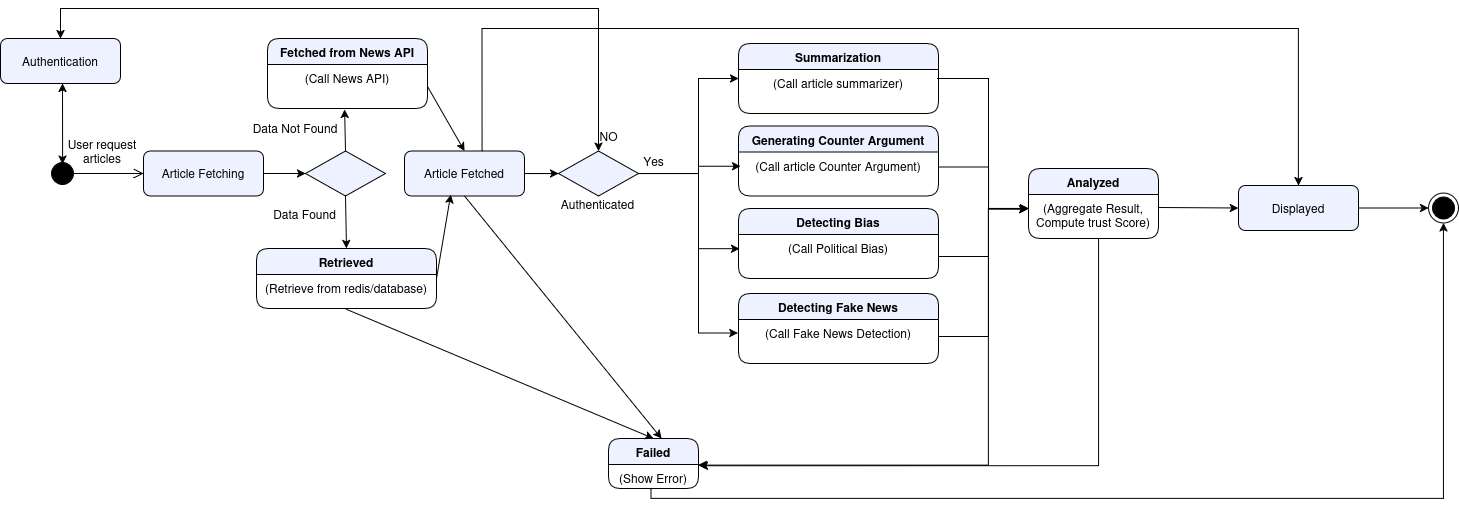

The diagram above was exported from draw.io. Its source (the exported page's mxGraphModel, read from the mxfile embedded in the PNG):
<mxGraphModel dx="758" dy="1491" grid="1" gridSize="10" guides="1" tooltips="1" connect="1" arrows="1" fold="1" page="1" pageScale="1" pageWidth="850" pageHeight="1100" math="0" shadow="0">
  <root>
    <mxCell id="0" />
    <mxCell id="1" parent="0" />
    <mxCell id="rSgJ2kyOYk4RPjDLXkUd-3" parent="1" style="ellipse;html=1;shape=startState;fillColor=#000000;strokeColor=#000000;" value="" vertex="1">
      <mxGeometry height="30" width="30" x="109" y="130" as="geometry" />
    </mxCell>
    <mxCell id="rSgJ2kyOYk4RPjDLXkUd-4" edge="1" parent="1" style="edgeStyle=orthogonalEdgeStyle;html=1;verticalAlign=bottom;endArrow=open;endSize=8;strokeColor=#000000;rounded=0;" value="">
      <mxGeometry relative="1" as="geometry">
        <mxPoint x="135" y="145" as="sourcePoint" />
        <mxPoint x="205" y="145" as="targetPoint" />
      </mxGeometry>
    </mxCell>
    <mxCell id="rSgJ2kyOYk4RPjDLXkUd-7" parent="1" style="rounded=1;whiteSpace=wrap;html=1;fillColor=light-dark(#EEF1FF,#DFDFDF);" value="Article Fetching" vertex="1">
      <mxGeometry height="45" width="120" x="205" y="122.5" as="geometry" />
    </mxCell>
    <mxCell id="rSgJ2kyOYk4RPjDLXkUd-9" parent="1" style="rhombus;whiteSpace=wrap;html=1;fillColor=light-dark(#EEF1FF,#DFDFDF);" value="" vertex="1">
      <mxGeometry height="45" width="80" x="367" y="122.5" as="geometry" />
    </mxCell>
    <mxCell id="rSgJ2kyOYk4RPjDLXkUd-18" parent="1" style="swimlane;fontStyle=1;align=center;verticalAlign=top;childLayout=stackLayout;horizontal=1;startSize=26;horizontalStack=0;resizeParent=1;resizeParentMax=0;resizeLast=0;collapsible=1;marginBottom=0;whiteSpace=wrap;html=1;rounded=1;fillColor=light-dark(#EEF1FF,#DFDFDF);" value="Fetched from News API" vertex="1">
      <mxGeometry height="70" width="160" x="329" y="10" as="geometry">
        <mxRectangle height="30" width="170" x="442" y="10" as="alternateBounds" />
      </mxGeometry>
    </mxCell>
    <mxCell id="rSgJ2kyOYk4RPjDLXkUd-19" parent="rSgJ2kyOYk4RPjDLXkUd-18" style="text;strokeColor=none;fillColor=none;align=center;verticalAlign=top;spacingLeft=4;spacingRight=4;overflow=hidden;rotatable=0;points=[[0,0.5],[1,0.5]];portConstraint=eastwest;whiteSpace=wrap;html=1;imageAspect=1;" value="&lt;div align=&quot;center&quot;&gt;(Call News API)&lt;/div&gt;" vertex="1">
      <mxGeometry height="44" width="160" y="26" as="geometry" />
    </mxCell>
    <mxCell id="rSgJ2kyOYk4RPjDLXkUd-20" edge="1" parent="1" source="rSgJ2kyOYk4RPjDLXkUd-9" style="endArrow=classic;html=1;rounded=0;exitX=0.5;exitY=0;exitDx=0;exitDy=0;entryX=0.482;entryY=1.019;entryDx=0;entryDy=0;entryPerimeter=0;" target="rSgJ2kyOYk4RPjDLXkUd-19" value="">
      <mxGeometry height="50" relative="1" width="50" as="geometry">
        <mxPoint x="270" y="140" as="sourcePoint" />
        <mxPoint x="315" y="140" as="targetPoint" />
      </mxGeometry>
    </mxCell>
    <mxCell id="rSgJ2kyOYk4RPjDLXkUd-21" edge="1" parent="1" source="rSgJ2kyOYk4RPjDLXkUd-7" style="endArrow=classic;html=1;rounded=0;exitX=1;exitY=0.5;exitDx=0;exitDy=0;entryX=0;entryY=0.5;entryDx=0;entryDy=0;" target="rSgJ2kyOYk4RPjDLXkUd-9" value="">
      <mxGeometry height="50" relative="1" width="50" as="geometry">
        <mxPoint x="513" y="142" as="sourcePoint" />
        <mxPoint x="510" y="100" as="targetPoint" />
      </mxGeometry>
    </mxCell>
    <mxCell id="rSgJ2kyOYk4RPjDLXkUd-22" parent="1" style="swimlane;fontStyle=1;align=center;verticalAlign=top;childLayout=stackLayout;horizontal=1;startSize=26;horizontalStack=0;resizeParent=1;resizeParentMax=0;resizeLast=0;collapsible=1;marginBottom=0;whiteSpace=wrap;html=1;rounded=1;fillColor=light-dark(#EEF1FF,#DFDFDF);" value="Retrieved" vertex="1">
      <mxGeometry height="60" width="180" x="318" y="220" as="geometry" />
    </mxCell>
    <mxCell id="rSgJ2kyOYk4RPjDLXkUd-23" parent="rSgJ2kyOYk4RPjDLXkUd-22" style="text;strokeColor=none;fillColor=none;align=center;verticalAlign=top;spacingLeft=4;spacingRight=4;overflow=hidden;rotatable=0;points=[[0,0.5],[1,0.5]];portConstraint=eastwest;whiteSpace=wrap;html=1;imageAspect=1;rounded=1;" value="&lt;div align=&quot;center&quot;&gt;(Retrieve from redis/database)&lt;/div&gt;" vertex="1">
      <mxGeometry height="34" width="180" y="26" as="geometry" />
    </mxCell>
    <mxCell id="rSgJ2kyOYk4RPjDLXkUd-24" edge="1" parent="1" source="rSgJ2kyOYk4RPjDLXkUd-9" style="endArrow=classic;html=1;rounded=0;exitX=0.5;exitY=1;exitDx=0;exitDy=0;entryX=0.5;entryY=0;entryDx=0;entryDy=0;" target="rSgJ2kyOYk4RPjDLXkUd-22" value="">
      <mxGeometry height="50" relative="1" width="50" as="geometry">
        <mxPoint x="450" y="140" as="sourcePoint" />
        <mxPoint x="505" y="140" as="targetPoint" />
      </mxGeometry>
    </mxCell>
    <mxCell id="rSgJ2kyOYk4RPjDLXkUd-25" parent="1" style="rounded=1;whiteSpace=wrap;html=1;fillColor=light-dark(#EEF1FF,#DFDFDF);" value="Article Fetched" vertex="1">
      <mxGeometry height="45" width="120" x="466" y="122.5" as="geometry" />
    </mxCell>
    <mxCell id="rSgJ2kyOYk4RPjDLXkUd-27" parent="1" style="swimlane;fontStyle=1;align=center;verticalAlign=top;childLayout=stackLayout;horizontal=1;startSize=26;horizontalStack=0;resizeParent=1;resizeParentMax=0;resizeLast=0;collapsible=1;marginBottom=0;whiteSpace=wrap;html=1;rounded=1;fillColor=light-dark(#EEF1FF,#DFDFDF);" value="Failed" vertex="1">
      <mxGeometry height="50" width="90" x="670" y="410" as="geometry" />
    </mxCell>
    <mxCell id="rSgJ2kyOYk4RPjDLXkUd-28" parent="rSgJ2kyOYk4RPjDLXkUd-27" style="text;strokeColor=none;fillColor=none;align=center;verticalAlign=top;spacingLeft=4;spacingRight=4;overflow=hidden;rotatable=0;points=[[0,0.5],[1,0.5]];portConstraint=eastwest;whiteSpace=wrap;html=1;imageAspect=1;" value="&lt;div align=&quot;center&quot;&gt;(Show Error)&lt;/div&gt;" vertex="1">
      <mxGeometry height="24" width="90" y="26" as="geometry" />
    </mxCell>
    <mxCell id="rSgJ2kyOYk4RPjDLXkUd-29" edge="1" parent="1" source="rSgJ2kyOYk4RPjDLXkUd-19" style="endArrow=classic;html=1;rounded=0;exitX=1;exitY=0.5;exitDx=0;exitDy=0;entryX=0.5;entryY=0;entryDx=0;entryDy=0;" target="rSgJ2kyOYk4RPjDLXkUd-25" value="">
      <mxGeometry height="50" relative="1" width="50" as="geometry">
        <mxPoint x="440" y="140" as="sourcePoint" />
        <mxPoint x="495" y="140" as="targetPoint" />
      </mxGeometry>
    </mxCell>
    <mxCell id="rSgJ2kyOYk4RPjDLXkUd-30" edge="1" parent="1" source="rSgJ2kyOYk4RPjDLXkUd-22" style="endArrow=classic;html=1;rounded=0;exitX=1;exitY=0.5;exitDx=0;exitDy=0;entryX=0.385;entryY=0.969;entryDx=0;entryDy=0;entryPerimeter=0;" target="rSgJ2kyOYk4RPjDLXkUd-25" value="">
      <mxGeometry height="50" relative="1" width="50" as="geometry">
        <mxPoint x="630" y="90" as="sourcePoint" />
        <mxPoint x="690" y="155" as="targetPoint" />
      </mxGeometry>
    </mxCell>
    <mxCell id="rSgJ2kyOYk4RPjDLXkUd-31" edge="1" parent="1" source="rSgJ2kyOYk4RPjDLXkUd-23" style="endArrow=classic;html=1;rounded=0;exitX=0.498;exitY=1.02;exitDx=0;exitDy=0;entryX=0.5;entryY=0;entryDx=0;entryDy=0;exitPerimeter=0;" target="rSgJ2kyOYk4RPjDLXkUd-27" value="">
      <mxGeometry height="50" relative="1" width="50" as="geometry">
        <mxPoint x="620" y="292" as="sourcePoint" />
        <mxPoint x="696" y="210" as="targetPoint" />
      </mxGeometry>
    </mxCell>
    <mxCell id="rSgJ2kyOYk4RPjDLXkUd-32" edge="1" parent="1" source="rSgJ2kyOYk4RPjDLXkUd-25" style="endArrow=classic;html=1;rounded=0;exitX=0.5;exitY=1;exitDx=0;exitDy=0;entryX=0.589;entryY=0;entryDx=0;entryDy=0;entryPerimeter=0;" target="rSgJ2kyOYk4RPjDLXkUd-27" value="">
      <mxGeometry height="50" relative="1" width="50" as="geometry">
        <mxPoint x="570" y="290" as="sourcePoint" />
        <mxPoint x="711" y="329" as="targetPoint" />
      </mxGeometry>
    </mxCell>
    <mxCell id="rSgJ2kyOYk4RPjDLXkUd-33" parent="1" style="swimlane;fontStyle=1;align=center;verticalAlign=top;childLayout=stackLayout;horizontal=1;startSize=26;horizontalStack=0;resizeParent=1;resizeParentMax=0;resizeLast=0;collapsible=1;marginBottom=0;whiteSpace=wrap;html=1;rounded=1;fillColor=light-dark(#EEF1FF,#DFDFDF);" value="Summarization" vertex="1">
      <mxGeometry height="70" width="200" x="800" y="15" as="geometry" />
    </mxCell>
    <mxCell id="rSgJ2kyOYk4RPjDLXkUd-34" parent="rSgJ2kyOYk4RPjDLXkUd-33" style="text;strokeColor=none;fillColor=none;align=center;verticalAlign=top;spacingLeft=4;spacingRight=4;overflow=hidden;rotatable=0;points=[[0,0.5],[1,0.5]];portConstraint=eastwest;whiteSpace=wrap;html=1;imageAspect=1;" value="&lt;div align=&quot;center&quot;&gt;(Call article summarizer)&lt;/div&gt;" vertex="1">
      <mxGeometry height="44" width="200" y="26" as="geometry" />
    </mxCell>
    <mxCell id="rSgJ2kyOYk4RPjDLXkUd-35" parent="1" style="swimlane;fontStyle=1;align=center;verticalAlign=top;childLayout=stackLayout;horizontal=1;startSize=26;horizontalStack=0;resizeParent=1;resizeParentMax=0;resizeLast=0;collapsible=1;marginBottom=0;whiteSpace=wrap;html=1;rounded=1;fillColor=light-dark(#EEF1FF,#DFDFDF);" value="Generating Counter Argument" vertex="1">
      <mxGeometry height="70" width="200" x="800" y="97.5" as="geometry" />
    </mxCell>
    <mxCell id="rSgJ2kyOYk4RPjDLXkUd-36" parent="rSgJ2kyOYk4RPjDLXkUd-35" style="text;strokeColor=none;fillColor=none;align=center;verticalAlign=top;spacingLeft=4;spacingRight=4;overflow=hidden;rotatable=0;points=[[0,0.5],[1,0.5]];portConstraint=eastwest;whiteSpace=wrap;html=1;imageAspect=1;" value="&lt;div align=&quot;center&quot;&gt;(Call article Counter Argument)&lt;/div&gt;" vertex="1">
      <mxGeometry height="44" width="200" y="26" as="geometry" />
    </mxCell>
    <mxCell id="rSgJ2kyOYk4RPjDLXkUd-39" parent="1" style="swimlane;fontStyle=1;align=center;verticalAlign=top;childLayout=stackLayout;horizontal=1;startSize=26;horizontalStack=0;resizeParent=1;resizeParentMax=0;resizeLast=0;collapsible=1;marginBottom=0;whiteSpace=wrap;html=1;rounded=1;fillColor=light-dark(#EEF1FF,#DFDFDF);" value="Detecting Bias" vertex="1">
      <mxGeometry height="70" width="200" x="800" y="180" as="geometry" />
    </mxCell>
    <mxCell id="rSgJ2kyOYk4RPjDLXkUd-40" parent="rSgJ2kyOYk4RPjDLXkUd-39" style="text;strokeColor=none;fillColor=none;align=center;verticalAlign=top;spacingLeft=4;spacingRight=4;overflow=hidden;rotatable=0;points=[[0,0.5],[1,0.5]];portConstraint=eastwest;whiteSpace=wrap;html=1;imageAspect=1;" value="&lt;div align=&quot;center&quot;&gt;(Call Political Bias)&lt;/div&gt;" vertex="1">
      <mxGeometry height="44" width="200" y="26" as="geometry" />
    </mxCell>
    <mxCell id="rSgJ2kyOYk4RPjDLXkUd-41" parent="1" style="swimlane;fontStyle=1;align=center;verticalAlign=top;childLayout=stackLayout;horizontal=1;startSize=26;horizontalStack=0;resizeParent=1;resizeParentMax=0;resizeLast=0;collapsible=1;marginBottom=0;whiteSpace=wrap;html=1;rounded=1;fillColor=light-dark(#EEF1FF,#DFDFDF);" value="Detecting Fake News" vertex="1">
      <mxGeometry height="70" width="200" x="800" y="265" as="geometry" />
    </mxCell>
    <mxCell id="rSgJ2kyOYk4RPjDLXkUd-42" parent="rSgJ2kyOYk4RPjDLXkUd-41" style="text;strokeColor=none;fillColor=none;align=center;verticalAlign=top;spacingLeft=4;spacingRight=4;overflow=hidden;rotatable=0;points=[[0,0.5],[1,0.5]];portConstraint=eastwest;whiteSpace=wrap;html=1;imageAspect=1;" value="(Call Fake News Detection)" vertex="1">
      <mxGeometry height="44" width="200" y="26" as="geometry" />
    </mxCell>
    <mxCell id="rSgJ2kyOYk4RPjDLXkUd-43" edge="1" parent="1" source="rSgJ2kyOYk4RPjDLXkUd-25" style="endArrow=classic;html=1;rounded=0;entryX=0;entryY=0.205;entryDx=0;entryDy=0;entryPerimeter=0;exitX=1;exitY=0.5;exitDx=0;exitDy=0;edgeStyle=orthogonalEdgeStyle;" target="rSgJ2kyOYk4RPjDLXkUd-34" value="">
      <mxGeometry height="50" relative="1" width="50" as="geometry">
        <Array as="points">
          <mxPoint x="760" y="145" />
          <mxPoint x="760" y="50" />
        </Array>
        <mxPoint x="710" y="40" as="sourcePoint" />
        <mxPoint x="770" y="70" as="targetPoint" />
      </mxGeometry>
    </mxCell>
    <mxCell id="rSgJ2kyOYk4RPjDLXkUd-44" edge="1" parent="1" source="rSgJ2kyOYk4RPjDLXkUd-25" style="endArrow=classic;html=1;rounded=0;entryX=0.011;entryY=0.322;entryDx=0;entryDy=0;exitX=1;exitY=0.5;exitDx=0;exitDy=0;edgeStyle=orthogonalEdgeStyle;entryPerimeter=0;" target="rSgJ2kyOYk4RPjDLXkUd-36" value="">
      <mxGeometry height="50" relative="1" width="50" as="geometry">
        <Array as="points">
          <mxPoint x="760" y="145" />
          <mxPoint x="760" y="138" />
        </Array>
        <mxPoint x="760" y="195" as="sourcePoint" />
        <mxPoint x="838" y="100" as="targetPoint" />
      </mxGeometry>
    </mxCell>
    <mxCell id="rSgJ2kyOYk4RPjDLXkUd-45" edge="1" parent="1" source="rSgJ2kyOYk4RPjDLXkUd-25" style="endArrow=classic;html=1;rounded=0;entryX=0.006;entryY=0.322;entryDx=0;entryDy=0;edgeStyle=orthogonalEdgeStyle;entryPerimeter=0;exitX=1;exitY=0.5;exitDx=0;exitDy=0;" target="rSgJ2kyOYk4RPjDLXkUd-40" value="">
      <mxGeometry height="50" relative="1" width="50" as="geometry">
        <Array as="points">
          <mxPoint x="760" y="145" />
          <mxPoint x="760" y="220" />
        </Array>
        <mxPoint x="720" y="150" as="sourcePoint" />
        <mxPoint x="850" y="130" as="targetPoint" />
      </mxGeometry>
    </mxCell>
    <mxCell id="rSgJ2kyOYk4RPjDLXkUd-46" edge="1" parent="1" source="rSgJ2kyOYk4RPjDLXkUd-25" style="endArrow=classic;html=1;rounded=0;entryX=-0.003;entryY=0.307;entryDx=0;entryDy=0;edgeStyle=orthogonalEdgeStyle;entryPerimeter=0;exitX=1;exitY=0.5;exitDx=0;exitDy=0;" target="rSgJ2kyOYk4RPjDLXkUd-42" value="">
      <mxGeometry height="50" relative="1" width="50" as="geometry">
        <Array as="points">
          <mxPoint x="760" y="145" />
          <mxPoint x="760" y="305" />
        </Array>
        <mxPoint x="750" y="200" as="sourcePoint" />
        <mxPoint x="829" y="275" as="targetPoint" />
      </mxGeometry>
    </mxCell>
    <mxCell id="rSgJ2kyOYk4RPjDLXkUd-47" parent="1" style="swimlane;fontStyle=1;align=center;verticalAlign=top;childLayout=stackLayout;horizontal=1;startSize=26;horizontalStack=0;resizeParent=1;resizeParentMax=0;resizeLast=0;collapsible=1;marginBottom=0;whiteSpace=wrap;html=1;rounded=1;fillColor=light-dark(#EEF1FF,#DFDFDF);" value="Analyzed" vertex="1">
      <mxGeometry height="70" width="130" x="1090" y="140" as="geometry" />
    </mxCell>
    <mxCell id="rSgJ2kyOYk4RPjDLXkUd-48" parent="rSgJ2kyOYk4RPjDLXkUd-47" style="text;strokeColor=none;fillColor=none;align=center;verticalAlign=top;spacingLeft=4;spacingRight=4;overflow=hidden;rotatable=0;points=[[0,0.5],[1,0.5]];portConstraint=eastwest;whiteSpace=wrap;html=1;imageAspect=1;" value="&lt;div align=&quot;center&quot;&gt;(Aggregate Result, Compute trust Score)&lt;/div&gt;" vertex="1">
      <mxGeometry height="44" width="130" y="26" as="geometry" />
    </mxCell>
    <mxCell id="rSgJ2kyOYk4RPjDLXkUd-49" edge="1" parent="1" style="endArrow=classic;html=1;rounded=0;entryX=0;entryY=0.335;entryDx=0;entryDy=0;edgeStyle=orthogonalEdgeStyle;entryPerimeter=0;" value="">
      <mxGeometry height="50" relative="1" width="50" as="geometry">
        <Array as="points">
          <mxPoint x="999" y="50" />
          <mxPoint x="1050" y="50" />
          <mxPoint x="1050" y="181" />
        </Array>
        <mxPoint x="1020" y="50" as="sourcePoint" />
        <mxPoint x="1089" y="180.73999999999995" as="targetPoint" />
      </mxGeometry>
    </mxCell>
    <mxCell id="rSgJ2kyOYk4RPjDLXkUd-54" edge="1" parent="1" source="rSgJ2kyOYk4RPjDLXkUd-36" style="endArrow=classic;html=1;rounded=0;exitX=0.996;exitY=0.343;exitDx=0;exitDy=0;exitPerimeter=0;edgeStyle=orthogonalEdgeStyle;" value="">
      <mxGeometry height="50" relative="1" width="50" as="geometry">
        <Array as="points">
          <mxPoint x="1050" y="139" />
          <mxPoint x="1050" y="180" />
        </Array>
        <mxPoint x="1040" y="215" as="sourcePoint" />
        <mxPoint x="1090" y="180" as="targetPoint" />
      </mxGeometry>
    </mxCell>
    <mxCell id="rSgJ2kyOYk4RPjDLXkUd-55" edge="1" parent="1" source="rSgJ2kyOYk4RPjDLXkUd-40" style="endArrow=classic;html=1;rounded=0;exitX=1;exitY=0.5;exitDx=0;exitDy=0;edgeStyle=orthogonalEdgeStyle;" value="">
      <mxGeometry height="50" relative="1" width="50" as="geometry">
        <Array as="points">
          <mxPoint x="1050" y="228" />
          <mxPoint x="1050" y="180" />
        </Array>
        <mxPoint x="1070" y="265" as="sourcePoint" />
        <mxPoint x="1090" y="180" as="targetPoint" />
      </mxGeometry>
    </mxCell>
    <mxCell id="rSgJ2kyOYk4RPjDLXkUd-56" edge="1" parent="1" source="rSgJ2kyOYk4RPjDLXkUd-42" style="endArrow=classic;html=1;rounded=0;exitX=1;exitY=0.5;exitDx=0;exitDy=0;edgeStyle=orthogonalEdgeStyle;" value="">
      <mxGeometry height="50" relative="1" width="50" as="geometry">
        <Array as="points">
          <mxPoint x="1000" y="308" />
          <mxPoint x="1050" y="308" />
          <mxPoint x="1050" y="180" />
        </Array>
        <mxPoint x="1030" y="308" as="sourcePoint" />
        <mxPoint x="1090" y="180" as="targetPoint" />
      </mxGeometry>
    </mxCell>
    <mxCell id="rSgJ2kyOYk4RPjDLXkUd-57" edge="1" parent="1" style="endArrow=classic;html=1;rounded=0;edgeStyle=orthogonalEdgeStyle;entryX=0.997;entryY=0.025;entryDx=0;entryDy=0;entryPerimeter=0;" value="">
      <mxGeometry height="50" relative="1" width="50" as="geometry">
        <Array as="points">
          <mxPoint x="1050" y="437" />
          <mxPoint x="760" y="437" />
        </Array>
        <mxPoint x="1050" y="180" as="sourcePoint" />
        <mxPoint x="759.7299999999998" y="436.6" as="targetPoint" />
      </mxGeometry>
    </mxCell>
    <mxCell id="rSgJ2kyOYk4RPjDLXkUd-58" edge="1" parent="1" style="endArrow=classic;html=1;rounded=0;edgeStyle=orthogonalEdgeStyle;exitX=0.54;exitY=1.074;exitDx=0;exitDy=0;exitPerimeter=0;entryX=1.011;entryY=0.052;entryDx=0;entryDy=0;entryPerimeter=0;" value="">
      <mxGeometry height="50" relative="1" width="50" as="geometry">
        <Array as="points">
          <mxPoint x="1160" y="437" />
        </Array>
        <mxPoint x="1160.2" y="210.25599999999997" as="sourcePoint" />
        <mxPoint x="760.99" y="437.24800000000005" as="targetPoint" />
      </mxGeometry>
    </mxCell>
    <mxCell id="rSgJ2kyOYk4RPjDLXkUd-60" parent="1" style="rounded=1;whiteSpace=wrap;html=1;fillColor=light-dark(#EEF1FF,#DFDFDF);" value="Displayed" vertex="1">
      <mxGeometry height="45" width="120" x="1300" y="157" as="geometry" />
    </mxCell>
    <mxCell id="rSgJ2kyOYk4RPjDLXkUd-61" edge="1" parent="1" style="endArrow=classic;html=1;rounded=0;entryX=0;entryY=0.5;entryDx=0;entryDy=0;" target="rSgJ2kyOYk4RPjDLXkUd-60" value="">
      <mxGeometry height="50" relative="1" width="50" as="geometry">
        <mxPoint x="1220" y="179" as="sourcePoint" />
        <mxPoint x="1300" y="280" as="targetPoint" />
      </mxGeometry>
    </mxCell>
    <mxCell id="rSgJ2kyOYk4RPjDLXkUd-63" parent="1" style="ellipse;html=1;shape=endState;fillColor=#000000;strokeColor=#000000;" value="" vertex="1">
      <mxGeometry height="30" width="30" x="1490" y="164.5" as="geometry" />
    </mxCell>
    <mxCell id="rSgJ2kyOYk4RPjDLXkUd-64" edge="1" parent="1" source="rSgJ2kyOYk4RPjDLXkUd-60" style="endArrow=classic;html=1;rounded=0;entryX=0;entryY=0.5;entryDx=0;entryDy=0;exitX=1;exitY=0.5;exitDx=0;exitDy=0;" target="rSgJ2kyOYk4RPjDLXkUd-63" value="">
      <mxGeometry height="50" relative="1" width="50" as="geometry">
        <mxPoint x="1480" y="280" as="sourcePoint" />
        <mxPoint x="1560" y="281" as="targetPoint" />
      </mxGeometry>
    </mxCell>
    <mxCell id="rSgJ2kyOYk4RPjDLXkUd-65" edge="1" parent="1" source="rSgJ2kyOYk4RPjDLXkUd-28" style="endArrow=classic;html=1;rounded=0;entryX=0.5;entryY=1;entryDx=0;entryDy=0;exitX=0.473;exitY=1.04;exitDx=0;exitDy=0;exitPerimeter=0;edgeStyle=orthogonalEdgeStyle;" target="rSgJ2kyOYk4RPjDLXkUd-63" value="">
      <mxGeometry height="50" relative="1" width="50" as="geometry">
        <mxPoint x="710" y="580" as="sourcePoint" />
        <mxPoint x="790" y="581" as="targetPoint" />
      </mxGeometry>
    </mxCell>
    <mxCell id="rSgJ2kyOYk4RPjDLXkUd-66" parent="1" style="rounded=1;whiteSpace=wrap;html=1;strokeColor=none;fillColor=none;" value="Yes" vertex="1">
      <mxGeometry height="20" width="45" x="692.5" y="122.5" as="geometry" />
    </mxCell>
    <mxCell id="rSgJ2kyOYk4RPjDLXkUd-67" parent="1" style="rounded=1;whiteSpace=wrap;html=1;strokeColor=none;fillColor=none;" value="Data Not Found" vertex="1">
      <mxGeometry height="20" width="94" x="310" y="90" as="geometry" />
    </mxCell>
    <mxCell id="rSgJ2kyOYk4RPjDLXkUd-68" parent="1" style="rounded=1;whiteSpace=wrap;html=1;strokeColor=none;fillColor=none;" value="User request articles" vertex="1">
      <mxGeometry width="100" x="114" y="122.5" as="geometry" />
    </mxCell>
    <mxCell id="rSgJ2kyOYk4RPjDLXkUd-70" parent="1" style="rounded=1;whiteSpace=wrap;html=1;strokeColor=none;fillColor=none;" value="Data Found" vertex="1">
      <mxGeometry height="22.5" width="67" x="333" y="174.5" as="geometry" />
    </mxCell>
    <mxCell id="hoFTg21qUIJG-3qDyniH-1" edge="1" parent="1" source="rSgJ2kyOYk4RPjDLXkUd-25" style="endArrow=classic;html=1;rounded=0;edgeStyle=orthogonalEdgeStyle;elbow=vertical;entryX=0.5;entryY=0;entryDx=0;entryDy=0;exitX=0.647;exitY=-0.002;exitDx=0;exitDy=0;exitPerimeter=0;" target="rSgJ2kyOYk4RPjDLXkUd-60" value="">
      <mxGeometry height="50" relative="1" width="50" as="geometry">
        <Array as="points">
          <mxPoint x="544" />
          <mxPoint x="1360" />
        </Array>
        <mxPoint x="680" y="120" as="sourcePoint" />
        <mxPoint x="1185.28" y="0.010000000000005116" as="targetPoint" />
      </mxGeometry>
    </mxCell>
    <mxCell id="vWEUIbCiVno3kHo1BK0s-2" parent="1" style="rounded=1;whiteSpace=wrap;html=1;fillColor=light-dark(#EEF1FF,#DFDFDF);" value="Authentication" vertex="1">
      <mxGeometry height="45" width="120" x="62" y="10" as="geometry" />
    </mxCell>
    <mxCell id="vWEUIbCiVno3kHo1BK0s-3" parent="1" style="rhombus;whiteSpace=wrap;html=1;fillColor=light-dark(#EEF1FF,#DFDFDF);" value="" vertex="1">
      <mxGeometry height="45" width="80" x="620" y="122.5" as="geometry" />
    </mxCell>
    <mxCell id="vWEUIbCiVno3kHo1BK0s-4" edge="1" parent="1" source="rSgJ2kyOYk4RPjDLXkUd-25" style="endArrow=classic;html=1;rounded=0;exitX=1;exitY=0.5;exitDx=0;exitDy=0;entryX=0;entryY=0.5;entryDx=0;entryDy=0;" target="vWEUIbCiVno3kHo1BK0s-3" value="">
      <mxGeometry height="50" relative="1" width="50" as="geometry">
        <mxPoint x="580" y="190" as="sourcePoint" />
        <mxPoint x="630" y="140" as="targetPoint" />
      </mxGeometry>
    </mxCell>
    <mxCell id="vWEUIbCiVno3kHo1BK0s-6" parent="1" style="rounded=1;whiteSpace=wrap;html=1;strokeColor=none;fillColor=none;" value="NO" vertex="1">
      <mxGeometry height="20" width="45" x="647.5" y="97.5" as="geometry" />
    </mxCell>
    <mxCell id="vWEUIbCiVno3kHo1BK0s-7" parent="1" style="rounded=1;whiteSpace=wrap;html=1;strokeColor=none;fillColor=none;" value="Authenticated" vertex="1">
      <mxGeometry height="22.5" width="67" x="625.5" y="164.5" as="geometry" />
    </mxCell>
    <mxCell id="vWEUIbCiVno3kHo1BK0s-9" edge="1" parent="1" style="endArrow=classic;html=1;rounded=0;exitX=0.437;exitY=0.188;exitDx=0;exitDy=0;entryX=0.5;entryY=1;entryDx=0;entryDy=0;exitPerimeter=0;startArrow=classic;startFill=1;" value="">
      <mxGeometry height="50" relative="1" width="50" as="geometry">
        <mxPoint x="124.11000000000001" y="135.63999999999987" as="sourcePoint" />
        <mxPoint x="124" y="55" as="targetPoint" />
      </mxGeometry>
    </mxCell>
    <mxCell id="vWEUIbCiVno3kHo1BK0s-13" edge="1" parent="1" source="vWEUIbCiVno3kHo1BK0s-3" style="endArrow=classic;html=1;rounded=0;edgeStyle=orthogonalEdgeStyle;elbow=vertical;exitX=0.5;exitY=0;exitDx=0;exitDy=0;entryX=0.5;entryY=0;entryDx=0;entryDy=0;startArrow=classic;startFill=1;" target="vWEUIbCiVno3kHo1BK0s-2" value="">
      <mxGeometry height="50" relative="1" width="50" as="geometry">
        <Array as="points">
          <mxPoint x="660" y="-20" />
          <mxPoint x="122" y="-20" />
        </Array>
        <mxPoint x="720" y="122" as="sourcePoint" />
        <mxPoint x="90" y="-20" as="targetPoint" />
      </mxGeometry>
    </mxCell>
  </root>
</mxGraphModel>